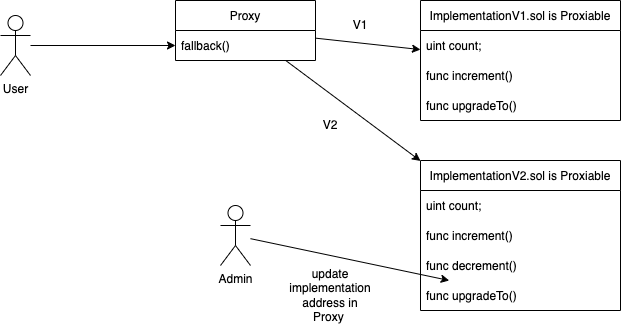

The diagram above was exported from draw.io. Its source (the exported page's mxGraphModel, read from the mxfile embedded in the PNG):
<mxGraphModel dx="706" dy="513" grid="1" gridSize="10" guides="1" tooltips="1" connect="1" arrows="1" fold="1" page="1" pageScale="1" pageWidth="850" pageHeight="1100" math="0" shadow="0">
  <root>
    <mxCell id="0" />
    <mxCell id="1" parent="0" />
    <mxCell id="18" style="edgeStyle=none;html=1;" edge="1" parent="1" source="2" target="6">
      <mxGeometry relative="1" as="geometry" />
    </mxCell>
    <mxCell id="20" style="edgeStyle=none;html=1;" edge="1" parent="1" source="2" target="10">
      <mxGeometry relative="1" as="geometry" />
    </mxCell>
    <mxCell id="2" value="Proxy" style="swimlane;fontStyle=0;childLayout=stackLayout;horizontal=1;startSize=30;horizontalStack=0;resizeParent=1;resizeParentMax=0;resizeLast=0;collapsible=1;marginBottom=0;" vertex="1" parent="1">
      <mxGeometry x="285" y="160" width="140" height="60" as="geometry" />
    </mxCell>
    <mxCell id="3" value="fallback()" style="text;strokeColor=none;fillColor=none;align=left;verticalAlign=middle;spacingLeft=4;spacingRight=4;overflow=hidden;points=[[0,0.5],[1,0.5]];portConstraint=eastwest;rotatable=0;" vertex="1" parent="2">
      <mxGeometry y="30" width="140" height="30" as="geometry" />
    </mxCell>
    <mxCell id="6" value="ImplementationV1.sol is Proxiable" style="swimlane;fontStyle=0;childLayout=stackLayout;horizontal=1;startSize=30;horizontalStack=0;resizeParent=1;resizeParentMax=0;resizeLast=0;collapsible=1;marginBottom=0;" vertex="1" parent="1">
      <mxGeometry x="530" y="160" width="200" height="120" as="geometry" />
    </mxCell>
    <mxCell id="7" value="uint count;" style="text;strokeColor=none;fillColor=none;align=left;verticalAlign=middle;spacingLeft=4;spacingRight=4;overflow=hidden;points=[[0,0.5],[1,0.5]];portConstraint=eastwest;rotatable=0;" vertex="1" parent="6">
      <mxGeometry y="30" width="200" height="30" as="geometry" />
    </mxCell>
    <mxCell id="8" value="func increment()" style="text;strokeColor=none;fillColor=none;align=left;verticalAlign=middle;spacingLeft=4;spacingRight=4;overflow=hidden;points=[[0,0.5],[1,0.5]];portConstraint=eastwest;rotatable=0;" vertex="1" parent="6">
      <mxGeometry y="60" width="200" height="30" as="geometry" />
    </mxCell>
    <mxCell id="9" value="func upgradeTo()" style="text;strokeColor=none;fillColor=none;align=left;verticalAlign=middle;spacingLeft=4;spacingRight=4;overflow=hidden;points=[[0,0.5],[1,0.5]];portConstraint=eastwest;rotatable=0;" vertex="1" parent="6">
      <mxGeometry y="90" width="200" height="30" as="geometry" />
    </mxCell>
    <mxCell id="10" value="ImplementationV2.sol is Proxiable" style="swimlane;fontStyle=0;childLayout=stackLayout;horizontal=1;startSize=30;horizontalStack=0;resizeParent=1;resizeParentMax=0;resizeLast=0;collapsible=1;marginBottom=0;" vertex="1" parent="1">
      <mxGeometry x="530" y="320" width="200" height="150" as="geometry" />
    </mxCell>
    <mxCell id="11" value="uint count;" style="text;strokeColor=none;fillColor=none;align=left;verticalAlign=middle;spacingLeft=4;spacingRight=4;overflow=hidden;points=[[0,0.5],[1,0.5]];portConstraint=eastwest;rotatable=0;" vertex="1" parent="10">
      <mxGeometry y="30" width="200" height="30" as="geometry" />
    </mxCell>
    <mxCell id="12" value="func increment()" style="text;strokeColor=none;fillColor=none;align=left;verticalAlign=middle;spacingLeft=4;spacingRight=4;overflow=hidden;points=[[0,0.5],[1,0.5]];portConstraint=eastwest;rotatable=0;" vertex="1" parent="10">
      <mxGeometry y="60" width="200" height="30" as="geometry" />
    </mxCell>
    <mxCell id="13" value="func decrement()" style="text;strokeColor=none;fillColor=none;align=left;verticalAlign=middle;spacingLeft=4;spacingRight=4;overflow=hidden;points=[[0,0.5],[1,0.5]];portConstraint=eastwest;rotatable=0;" vertex="1" parent="10">
      <mxGeometry y="90" width="200" height="30" as="geometry" />
    </mxCell>
    <mxCell id="14" value="func upgradeTo()" style="text;strokeColor=none;fillColor=none;align=left;verticalAlign=middle;spacingLeft=4;spacingRight=4;overflow=hidden;points=[[0,0.5],[1,0.5]];portConstraint=eastwest;rotatable=0;" vertex="1" parent="10">
      <mxGeometry y="120" width="200" height="30" as="geometry" />
    </mxCell>
    <mxCell id="16" style="edgeStyle=none;html=1;entryX=0;entryY=0.5;entryDx=0;entryDy=0;" edge="1" parent="1" source="15" target="3">
      <mxGeometry relative="1" as="geometry" />
    </mxCell>
    <mxCell id="15" value="User" style="shape=umlActor;verticalLabelPosition=bottom;verticalAlign=top;html=1;outlineConnect=0;" vertex="1" parent="1">
      <mxGeometry x="110" y="175" width="30" height="60" as="geometry" />
    </mxCell>
    <mxCell id="23" style="edgeStyle=none;html=1;" edge="1" parent="1" source="19" target="14">
      <mxGeometry relative="1" as="geometry">
        <mxPoint x="480" y="455" as="targetPoint" />
      </mxGeometry>
    </mxCell>
    <mxCell id="19" value="Admin" style="shape=umlActor;verticalLabelPosition=bottom;verticalAlign=top;html=1;outlineConnect=0;" vertex="1" parent="1">
      <mxGeometry x="330" y="365" width="30" height="60" as="geometry" />
    </mxCell>
    <mxCell id="24" value="V1" style="text;html=1;strokeColor=none;fillColor=none;align=center;verticalAlign=middle;whiteSpace=wrap;rounded=0;" vertex="1" parent="1">
      <mxGeometry x="440" y="170" width="60" height="30" as="geometry" />
    </mxCell>
    <mxCell id="25" value="V2" style="text;html=1;strokeColor=none;fillColor=none;align=center;verticalAlign=middle;whiteSpace=wrap;rounded=0;" vertex="1" parent="1">
      <mxGeometry x="410" y="270" width="60" height="30" as="geometry" />
    </mxCell>
    <mxCell id="26" value="update implementation address in Proxy&amp;nbsp;" style="text;html=1;strokeColor=none;fillColor=none;align=center;verticalAlign=middle;whiteSpace=wrap;rounded=0;" vertex="1" parent="1">
      <mxGeometry x="410" y="440" width="60" height="30" as="geometry" />
    </mxCell>
  </root>
</mxGraphModel>